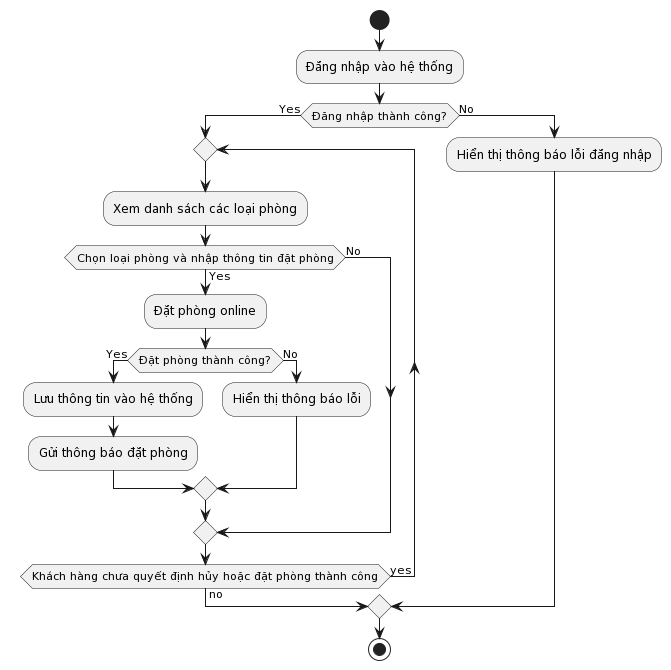

The diagram above was rendered by PlantUML. Its source (embedded in the PNG):
@startuml
|Khách hàng|
start
:Đăng nhập vào hệ thống;
if (Đăng nhập thành công?) then (Yes)
  repeat
    :Xem danh sách các loại phòng;
    if (Chọn loại phòng và nhập thông tin đặt phòng) then (Yes)
      :Đặt phòng online;
      if (Đặt phòng thành công?) then (Yes)
        :Lưu thông tin vào hệ thống;
        :Gửi thông báo đặt phòng;
      else (No)
        :Hiển thị thông báo lỗi;
      endif
    else (No)
    endif
  repeat while (Khách hàng chưa quyết định hủy hoặc đặt phòng thành công) is (yes) not (no)
else (No)
  :Hiển thị thông báo lỗi đăng nhập;
endif
|Khách hàng|
stop
@enduml